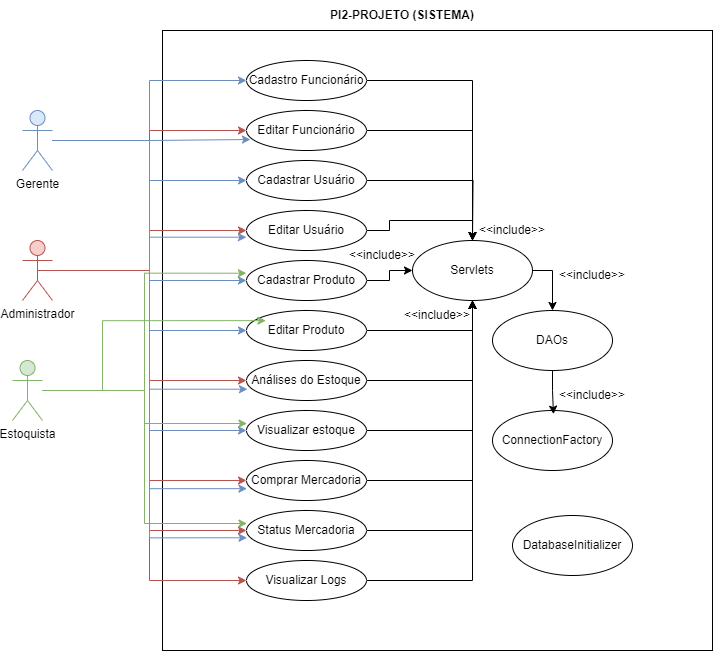

The diagram above was exported from draw.io. Its source (the exported page's mxGraphModel, read from the mxfile embedded in the PNG):
<mxGraphModel dx="1857" dy="1000" grid="1" gridSize="10" guides="1" tooltips="1" connect="1" arrows="1" fold="1" page="1" pageScale="1" pageWidth="583" pageHeight="827" math="0" shadow="0">
  <root>
    <mxCell id="0" />
    <mxCell id="1" parent="0" />
    <mxCell id="GIRHg8xgyU7Pq_L7B4t3-1" value="" style="rounded=0;whiteSpace=wrap;html=1;fontSize=12;" vertex="1" parent="1">
      <mxGeometry x="390" y="90" width="550" height="620" as="geometry" />
    </mxCell>
    <mxCell id="GIRHg8xgyU7Pq_L7B4t3-2" value="PI2-PROJETO (SISTEMA)" style="text;html=1;align=center;verticalAlign=middle;whiteSpace=wrap;rounded=0;fontStyle=1;fontSize=12;" vertex="1" parent="1">
      <mxGeometry x="540" y="60" width="180" height="30" as="geometry" />
    </mxCell>
    <mxCell id="GIRHg8xgyU7Pq_L7B4t3-23" style="edgeStyle=orthogonalEdgeStyle;rounded=0;orthogonalLoop=1;jettySize=auto;html=1;entryX=0;entryY=0.5;entryDx=0;entryDy=0;fillColor=#dae8fc;strokeColor=#6c8ebf;fontSize=12;" edge="1" parent="1" source="GIRHg8xgyU7Pq_L7B4t3-3" target="GIRHg8xgyU7Pq_L7B4t3-15">
      <mxGeometry relative="1" as="geometry" />
    </mxCell>
    <mxCell id="GIRHg8xgyU7Pq_L7B4t3-28" style="edgeStyle=orthogonalEdgeStyle;rounded=0;orthogonalLoop=1;jettySize=auto;html=1;entryX=0;entryY=0.5;entryDx=0;entryDy=0;fillColor=#dae8fc;strokeColor=#6c8ebf;fontSize=12;" edge="1" parent="1" source="GIRHg8xgyU7Pq_L7B4t3-3" target="GIRHg8xgyU7Pq_L7B4t3-10">
      <mxGeometry relative="1" as="geometry" />
    </mxCell>
    <mxCell id="GIRHg8xgyU7Pq_L7B4t3-29" style="edgeStyle=orthogonalEdgeStyle;rounded=0;orthogonalLoop=1;jettySize=auto;html=1;entryX=0;entryY=0.5;entryDx=0;entryDy=0;fillColor=#dae8fc;strokeColor=#6c8ebf;fontSize=12;" edge="1" parent="1" source="GIRHg8xgyU7Pq_L7B4t3-3" target="GIRHg8xgyU7Pq_L7B4t3-11">
      <mxGeometry relative="1" as="geometry" />
    </mxCell>
    <mxCell id="GIRHg8xgyU7Pq_L7B4t3-31" style="edgeStyle=orthogonalEdgeStyle;rounded=0;orthogonalLoop=1;jettySize=auto;html=1;entryX=0;entryY=0.5;entryDx=0;entryDy=0;fillColor=#dae8fc;strokeColor=#6c8ebf;fontSize=12;" edge="1" parent="1" source="GIRHg8xgyU7Pq_L7B4t3-3" target="GIRHg8xgyU7Pq_L7B4t3-6">
      <mxGeometry relative="1" as="geometry" />
    </mxCell>
    <mxCell id="GIRHg8xgyU7Pq_L7B4t3-3" value="Gerente" style="shape=umlActor;verticalLabelPosition=bottom;verticalAlign=top;html=1;outlineConnect=0;fillColor=#dae8fc;strokeColor=#6c8ebf;fontSize=12;" vertex="1" parent="1">
      <mxGeometry x="250" y="170" width="30" height="60" as="geometry" />
    </mxCell>
    <mxCell id="GIRHg8xgyU7Pq_L7B4t3-17" style="edgeStyle=orthogonalEdgeStyle;rounded=0;orthogonalLoop=1;jettySize=auto;html=1;exitX=0.5;exitY=0.5;exitDx=0;exitDy=0;exitPerimeter=0;entryX=0;entryY=0.5;entryDx=0;entryDy=0;fillColor=#f8cecc;strokeColor=#b85450;fontSize=12;" edge="1" parent="1" source="GIRHg8xgyU7Pq_L7B4t3-4" target="GIRHg8xgyU7Pq_L7B4t3-14">
      <mxGeometry relative="1" as="geometry" />
    </mxCell>
    <mxCell id="GIRHg8xgyU7Pq_L7B4t3-18" style="edgeStyle=orthogonalEdgeStyle;rounded=0;orthogonalLoop=1;jettySize=auto;html=1;entryX=0;entryY=0.5;entryDx=0;entryDy=0;fillColor=#f8cecc;strokeColor=#b85450;fontSize=12;" edge="1" parent="1" source="GIRHg8xgyU7Pq_L7B4t3-4" target="GIRHg8xgyU7Pq_L7B4t3-8">
      <mxGeometry relative="1" as="geometry" />
    </mxCell>
    <mxCell id="GIRHg8xgyU7Pq_L7B4t3-19" style="edgeStyle=orthogonalEdgeStyle;rounded=0;orthogonalLoop=1;jettySize=auto;html=1;entryX=0;entryY=0.5;entryDx=0;entryDy=0;fillColor=#f8cecc;strokeColor=#b85450;fontSize=12;" edge="1" parent="1" source="GIRHg8xgyU7Pq_L7B4t3-4" target="GIRHg8xgyU7Pq_L7B4t3-9">
      <mxGeometry relative="1" as="geometry" />
    </mxCell>
    <mxCell id="GIRHg8xgyU7Pq_L7B4t3-20" style="edgeStyle=orthogonalEdgeStyle;rounded=0;orthogonalLoop=1;jettySize=auto;html=1;entryX=0;entryY=0.5;entryDx=0;entryDy=0;fillColor=#f8cecc;strokeColor=#b85450;fontSize=12;" edge="1" parent="1" source="GIRHg8xgyU7Pq_L7B4t3-4" target="GIRHg8xgyU7Pq_L7B4t3-7">
      <mxGeometry relative="1" as="geometry" />
    </mxCell>
    <mxCell id="GIRHg8xgyU7Pq_L7B4t3-22" style="edgeStyle=orthogonalEdgeStyle;rounded=0;orthogonalLoop=1;jettySize=auto;html=1;entryX=0;entryY=0.5;entryDx=0;entryDy=0;fillColor=#f8cecc;strokeColor=#b85450;fontSize=12;" edge="1" parent="1" source="GIRHg8xgyU7Pq_L7B4t3-4" target="GIRHg8xgyU7Pq_L7B4t3-16">
      <mxGeometry relative="1" as="geometry" />
    </mxCell>
    <mxCell id="GIRHg8xgyU7Pq_L7B4t3-4" value="Administrador" style="shape=umlActor;verticalLabelPosition=bottom;verticalAlign=top;html=1;outlineConnect=0;fillColor=#f8cecc;strokeColor=#b85450;fontSize=12;" vertex="1" parent="1">
      <mxGeometry x="250" y="300" width="30" height="60" as="geometry" />
    </mxCell>
    <mxCell id="GIRHg8xgyU7Pq_L7B4t3-5" value="Estoquista" style="shape=umlActor;verticalLabelPosition=bottom;verticalAlign=top;html=1;outlineConnect=0;fillColor=#d5e8d4;strokeColor=#82b366;fontSize=12;" vertex="1" parent="1">
      <mxGeometry x="240" y="420" width="30" height="60" as="geometry" />
    </mxCell>
    <mxCell id="GIRHg8xgyU7Pq_L7B4t3-57" style="edgeStyle=orthogonalEdgeStyle;rounded=0;orthogonalLoop=1;jettySize=auto;html=1;entryX=0.5;entryY=1;entryDx=0;entryDy=0;fontSize=12;" edge="1" parent="1" source="GIRHg8xgyU7Pq_L7B4t3-6" target="GIRHg8xgyU7Pq_L7B4t3-42">
      <mxGeometry relative="1" as="geometry" />
    </mxCell>
    <mxCell id="GIRHg8xgyU7Pq_L7B4t3-6" value="Visualizar estoque" style="ellipse;whiteSpace=wrap;html=1;fontSize=12;" vertex="1" parent="1">
      <mxGeometry x="474" y="470" width="120" height="40" as="geometry" />
    </mxCell>
    <mxCell id="GIRHg8xgyU7Pq_L7B4t3-56" style="edgeStyle=orthogonalEdgeStyle;rounded=0;orthogonalLoop=1;jettySize=auto;html=1;fontSize=12;" edge="1" parent="1" source="GIRHg8xgyU7Pq_L7B4t3-7" target="GIRHg8xgyU7Pq_L7B4t3-42">
      <mxGeometry relative="1" as="geometry" />
    </mxCell>
    <mxCell id="GIRHg8xgyU7Pq_L7B4t3-7" value="Análises do Estoque" style="ellipse;whiteSpace=wrap;html=1;fontSize=12;" vertex="1" parent="1">
      <mxGeometry x="474" y="420" width="120" height="40" as="geometry" />
    </mxCell>
    <mxCell id="GIRHg8xgyU7Pq_L7B4t3-58" style="edgeStyle=orthogonalEdgeStyle;rounded=0;orthogonalLoop=1;jettySize=auto;html=1;entryX=0.5;entryY=1;entryDx=0;entryDy=0;fontSize=12;" edge="1" parent="1" source="GIRHg8xgyU7Pq_L7B4t3-8" target="GIRHg8xgyU7Pq_L7B4t3-42">
      <mxGeometry relative="1" as="geometry" />
    </mxCell>
    <mxCell id="GIRHg8xgyU7Pq_L7B4t3-8" value="Comprar Mercadoria" style="ellipse;whiteSpace=wrap;html=1;fontSize=12;" vertex="1" parent="1">
      <mxGeometry x="474" y="520" width="120" height="40" as="geometry" />
    </mxCell>
    <mxCell id="GIRHg8xgyU7Pq_L7B4t3-59" style="edgeStyle=orthogonalEdgeStyle;rounded=0;orthogonalLoop=1;jettySize=auto;html=1;entryX=0.5;entryY=1;entryDx=0;entryDy=0;fontSize=12;" edge="1" parent="1" source="GIRHg8xgyU7Pq_L7B4t3-9" target="GIRHg8xgyU7Pq_L7B4t3-42">
      <mxGeometry relative="1" as="geometry" />
    </mxCell>
    <mxCell id="GIRHg8xgyU7Pq_L7B4t3-9" value="Status Mercadoria" style="ellipse;whiteSpace=wrap;html=1;fontSize=12;" vertex="1" parent="1">
      <mxGeometry x="474" y="570" width="120" height="40" as="geometry" />
    </mxCell>
    <mxCell id="GIRHg8xgyU7Pq_L7B4t3-54" style="edgeStyle=orthogonalEdgeStyle;rounded=0;orthogonalLoop=1;jettySize=auto;html=1;fontSize=12;" edge="1" parent="1" source="GIRHg8xgyU7Pq_L7B4t3-10" target="GIRHg8xgyU7Pq_L7B4t3-42">
      <mxGeometry relative="1" as="geometry" />
    </mxCell>
    <mxCell id="GIRHg8xgyU7Pq_L7B4t3-10" value="Cadastrar Produto" style="ellipse;whiteSpace=wrap;html=1;fontSize=12;" vertex="1" parent="1">
      <mxGeometry x="474" y="320" width="120" height="40" as="geometry" />
    </mxCell>
    <mxCell id="GIRHg8xgyU7Pq_L7B4t3-55" style="edgeStyle=orthogonalEdgeStyle;rounded=0;orthogonalLoop=1;jettySize=auto;html=1;fontSize=12;" edge="1" parent="1" source="GIRHg8xgyU7Pq_L7B4t3-11" target="GIRHg8xgyU7Pq_L7B4t3-42">
      <mxGeometry relative="1" as="geometry" />
    </mxCell>
    <mxCell id="GIRHg8xgyU7Pq_L7B4t3-11" value="Editar Produto" style="ellipse;whiteSpace=wrap;html=1;fontSize=12;" vertex="1" parent="1">
      <mxGeometry x="474" y="370" width="120" height="40" as="geometry" />
    </mxCell>
    <mxCell id="GIRHg8xgyU7Pq_L7B4t3-52" style="edgeStyle=orthogonalEdgeStyle;rounded=0;orthogonalLoop=1;jettySize=auto;html=1;fontSize=12;" edge="1" parent="1" source="GIRHg8xgyU7Pq_L7B4t3-12">
      <mxGeometry relative="1" as="geometry">
        <mxPoint x="700" y="300" as="targetPoint" />
      </mxGeometry>
    </mxCell>
    <mxCell id="GIRHg8xgyU7Pq_L7B4t3-12" value="Cadastrar Usuário" style="ellipse;whiteSpace=wrap;html=1;fontSize=12;" vertex="1" parent="1">
      <mxGeometry x="474" y="220" width="120" height="40" as="geometry" />
    </mxCell>
    <mxCell id="GIRHg8xgyU7Pq_L7B4t3-53" style="edgeStyle=orthogonalEdgeStyle;rounded=0;orthogonalLoop=1;jettySize=auto;html=1;entryX=0.5;entryY=0;entryDx=0;entryDy=0;fontSize=12;" edge="1" parent="1" source="GIRHg8xgyU7Pq_L7B4t3-13" target="GIRHg8xgyU7Pq_L7B4t3-42">
      <mxGeometry relative="1" as="geometry" />
    </mxCell>
    <mxCell id="GIRHg8xgyU7Pq_L7B4t3-13" value="Editar Usuário" style="ellipse;whiteSpace=wrap;html=1;fontSize=12;" vertex="1" parent="1">
      <mxGeometry x="474" y="270" width="120" height="40" as="geometry" />
    </mxCell>
    <mxCell id="GIRHg8xgyU7Pq_L7B4t3-60" style="edgeStyle=orthogonalEdgeStyle;rounded=0;orthogonalLoop=1;jettySize=auto;html=1;fontSize=12;" edge="1" parent="1" source="GIRHg8xgyU7Pq_L7B4t3-14" target="GIRHg8xgyU7Pq_L7B4t3-42">
      <mxGeometry relative="1" as="geometry" />
    </mxCell>
    <mxCell id="GIRHg8xgyU7Pq_L7B4t3-14" value="Visualizar Logs" style="ellipse;whiteSpace=wrap;html=1;fontSize=12;" vertex="1" parent="1">
      <mxGeometry x="474" y="620" width="120" height="40" as="geometry" />
    </mxCell>
    <mxCell id="GIRHg8xgyU7Pq_L7B4t3-48" style="edgeStyle=orthogonalEdgeStyle;rounded=0;orthogonalLoop=1;jettySize=auto;html=1;fontSize=12;" edge="1" parent="1" source="GIRHg8xgyU7Pq_L7B4t3-15" target="GIRHg8xgyU7Pq_L7B4t3-42">
      <mxGeometry relative="1" as="geometry" />
    </mxCell>
    <mxCell id="GIRHg8xgyU7Pq_L7B4t3-15" value="Cadastro Funcionário" style="ellipse;whiteSpace=wrap;html=1;fontSize=12;" vertex="1" parent="1">
      <mxGeometry x="474" y="120" width="120" height="40" as="geometry" />
    </mxCell>
    <mxCell id="GIRHg8xgyU7Pq_L7B4t3-51" style="edgeStyle=orthogonalEdgeStyle;rounded=0;orthogonalLoop=1;jettySize=auto;html=1;entryX=0.5;entryY=0;entryDx=0;entryDy=0;fontSize=12;" edge="1" parent="1" source="GIRHg8xgyU7Pq_L7B4t3-16" target="GIRHg8xgyU7Pq_L7B4t3-42">
      <mxGeometry relative="1" as="geometry" />
    </mxCell>
    <mxCell id="GIRHg8xgyU7Pq_L7B4t3-16" value="Editar Funcionário" style="ellipse;whiteSpace=wrap;html=1;fontSize=12;" vertex="1" parent="1">
      <mxGeometry x="474" y="170" width="120" height="40" as="geometry" />
    </mxCell>
    <mxCell id="GIRHg8xgyU7Pq_L7B4t3-21" style="edgeStyle=orthogonalEdgeStyle;rounded=0;orthogonalLoop=1;jettySize=auto;html=1;entryX=0;entryY=0.5;entryDx=0;entryDy=0;fillColor=#f8cecc;strokeColor=#b85450;fontSize=12;" edge="1" parent="1" source="GIRHg8xgyU7Pq_L7B4t3-4" target="GIRHg8xgyU7Pq_L7B4t3-13">
      <mxGeometry relative="1" as="geometry" />
    </mxCell>
    <mxCell id="GIRHg8xgyU7Pq_L7B4t3-25" style="edgeStyle=orthogonalEdgeStyle;rounded=0;orthogonalLoop=1;jettySize=auto;html=1;entryX=0.033;entryY=0.725;entryDx=0;entryDy=0;entryPerimeter=0;fillColor=#dae8fc;strokeColor=#6c8ebf;fontSize=12;" edge="1" parent="1" source="GIRHg8xgyU7Pq_L7B4t3-3" target="GIRHg8xgyU7Pq_L7B4t3-16">
      <mxGeometry relative="1" as="geometry" />
    </mxCell>
    <mxCell id="GIRHg8xgyU7Pq_L7B4t3-26" style="edgeStyle=orthogonalEdgeStyle;rounded=0;orthogonalLoop=1;jettySize=auto;html=1;entryX=0;entryY=0.5;entryDx=0;entryDy=0;fillColor=#dae8fc;strokeColor=#6c8ebf;fontSize=12;" edge="1" parent="1" source="GIRHg8xgyU7Pq_L7B4t3-3" target="GIRHg8xgyU7Pq_L7B4t3-12">
      <mxGeometry relative="1" as="geometry" />
    </mxCell>
    <mxCell id="GIRHg8xgyU7Pq_L7B4t3-27" style="edgeStyle=orthogonalEdgeStyle;rounded=0;orthogonalLoop=1;jettySize=auto;html=1;entryX=-0.001;entryY=0.668;entryDx=0;entryDy=0;entryPerimeter=0;fillColor=#dae8fc;strokeColor=#6c8ebf;fontSize=12;" edge="1" parent="1" source="GIRHg8xgyU7Pq_L7B4t3-3" target="GIRHg8xgyU7Pq_L7B4t3-13">
      <mxGeometry relative="1" as="geometry" />
    </mxCell>
    <mxCell id="GIRHg8xgyU7Pq_L7B4t3-30" style="edgeStyle=orthogonalEdgeStyle;rounded=0;orthogonalLoop=1;jettySize=auto;html=1;entryX=0.008;entryY=0.718;entryDx=0;entryDy=0;entryPerimeter=0;fillColor=#dae8fc;strokeColor=#6c8ebf;fontSize=12;" edge="1" parent="1" source="GIRHg8xgyU7Pq_L7B4t3-3" target="GIRHg8xgyU7Pq_L7B4t3-7">
      <mxGeometry relative="1" as="geometry" />
    </mxCell>
    <mxCell id="GIRHg8xgyU7Pq_L7B4t3-32" style="edgeStyle=orthogonalEdgeStyle;rounded=0;orthogonalLoop=1;jettySize=auto;html=1;entryX=0.004;entryY=0.704;entryDx=0;entryDy=0;entryPerimeter=0;fillColor=#dae8fc;strokeColor=#6c8ebf;fontSize=12;" edge="1" parent="1" source="GIRHg8xgyU7Pq_L7B4t3-3" target="GIRHg8xgyU7Pq_L7B4t3-8">
      <mxGeometry relative="1" as="geometry" />
    </mxCell>
    <mxCell id="GIRHg8xgyU7Pq_L7B4t3-34" style="edgeStyle=orthogonalEdgeStyle;rounded=0;orthogonalLoop=1;jettySize=auto;html=1;entryX=0.004;entryY=0.682;entryDx=0;entryDy=0;entryPerimeter=0;fillColor=#dae8fc;strokeColor=#6c8ebf;fontSize=12;" edge="1" parent="1" source="GIRHg8xgyU7Pq_L7B4t3-3" target="GIRHg8xgyU7Pq_L7B4t3-9">
      <mxGeometry relative="1" as="geometry" />
    </mxCell>
    <mxCell id="GIRHg8xgyU7Pq_L7B4t3-36" style="edgeStyle=orthogonalEdgeStyle;rounded=0;orthogonalLoop=1;jettySize=auto;html=1;entryX=0.004;entryY=0.325;entryDx=0;entryDy=0;entryPerimeter=0;fillColor=#d5e8d4;strokeColor=#82b366;fontSize=12;" edge="1" parent="1" source="GIRHg8xgyU7Pq_L7B4t3-5" target="GIRHg8xgyU7Pq_L7B4t3-9">
      <mxGeometry relative="1" as="geometry" />
    </mxCell>
    <mxCell id="GIRHg8xgyU7Pq_L7B4t3-37" style="edgeStyle=orthogonalEdgeStyle;rounded=0;orthogonalLoop=1;jettySize=auto;html=1;entryX=0.004;entryY=0.325;entryDx=0;entryDy=0;entryPerimeter=0;fillColor=#d5e8d4;strokeColor=#82b366;fontSize=12;" edge="1" parent="1" source="GIRHg8xgyU7Pq_L7B4t3-5" target="GIRHg8xgyU7Pq_L7B4t3-6">
      <mxGeometry relative="1" as="geometry" />
    </mxCell>
    <mxCell id="GIRHg8xgyU7Pq_L7B4t3-39" style="edgeStyle=orthogonalEdgeStyle;rounded=0;orthogonalLoop=1;jettySize=auto;html=1;entryX=0.188;entryY=0.468;entryDx=0;entryDy=0;entryPerimeter=0;fillColor=#d5e8d4;strokeColor=#82b366;fontSize=12;" edge="1" parent="1" source="GIRHg8xgyU7Pq_L7B4t3-5" target="GIRHg8xgyU7Pq_L7B4t3-1">
      <mxGeometry relative="1" as="geometry" />
    </mxCell>
    <mxCell id="GIRHg8xgyU7Pq_L7B4t3-40" style="edgeStyle=orthogonalEdgeStyle;rounded=0;orthogonalLoop=1;jettySize=auto;html=1;entryX=-0.001;entryY=0.318;entryDx=0;entryDy=0;entryPerimeter=0;fillColor=#d5e8d4;strokeColor=#82b366;fontSize=12;" edge="1" parent="1" source="GIRHg8xgyU7Pq_L7B4t3-5" target="GIRHg8xgyU7Pq_L7B4t3-10">
      <mxGeometry relative="1" as="geometry" />
    </mxCell>
    <mxCell id="GIRHg8xgyU7Pq_L7B4t3-68" style="edgeStyle=orthogonalEdgeStyle;rounded=0;orthogonalLoop=1;jettySize=auto;html=1;entryX=0.5;entryY=0;entryDx=0;entryDy=0;fontSize=12;" edge="1" parent="1" source="GIRHg8xgyU7Pq_L7B4t3-42" target="GIRHg8xgyU7Pq_L7B4t3-44">
      <mxGeometry relative="1" as="geometry">
        <Array as="points">
          <mxPoint x="780" y="330" />
        </Array>
      </mxGeometry>
    </mxCell>
    <mxCell id="GIRHg8xgyU7Pq_L7B4t3-42" value="Servlets" style="ellipse;whiteSpace=wrap;html=1;fontSize=12;" vertex="1" parent="1">
      <mxGeometry x="640" y="300" width="120" height="60" as="geometry" />
    </mxCell>
    <mxCell id="GIRHg8xgyU7Pq_L7B4t3-44" value="DAOs" style="ellipse;whiteSpace=wrap;html=1;fontSize=12;" vertex="1" parent="1">
      <mxGeometry x="720" y="370" width="120" height="60" as="geometry" />
    </mxCell>
    <mxCell id="GIRHg8xgyU7Pq_L7B4t3-45" value="ConnectionFactory" style="ellipse;whiteSpace=wrap;html=1;fontSize=12;" vertex="1" parent="1">
      <mxGeometry x="720" y="470" width="120" height="60" as="geometry" />
    </mxCell>
    <mxCell id="GIRHg8xgyU7Pq_L7B4t3-46" value="DatabaseInitializer" style="ellipse;whiteSpace=wrap;html=1;fontSize=12;" vertex="1" parent="1">
      <mxGeometry x="740" y="575" width="120" height="60" as="geometry" />
    </mxCell>
    <mxCell id="GIRHg8xgyU7Pq_L7B4t3-65" value="&amp;lt;&amp;lt;include&amp;gt;&amp;gt;" style="text;html=1;align=center;verticalAlign=middle;whiteSpace=wrap;rounded=0;fontSize=12;" vertex="1" parent="1">
      <mxGeometry x="635" y="360" width="60" height="30" as="geometry" />
    </mxCell>
    <mxCell id="GIRHg8xgyU7Pq_L7B4t3-66" value="&amp;lt;&amp;lt;include&amp;gt;&amp;gt;" style="text;html=1;align=center;verticalAlign=middle;whiteSpace=wrap;rounded=0;fontSize=12;" vertex="1" parent="1">
      <mxGeometry x="580" y="300" width="60" height="30" as="geometry" />
    </mxCell>
    <mxCell id="GIRHg8xgyU7Pq_L7B4t3-67" value="&amp;lt;&amp;lt;include&amp;gt;&amp;gt;" style="text;html=1;align=center;verticalAlign=middle;whiteSpace=wrap;rounded=0;fontSize=12;" vertex="1" parent="1">
      <mxGeometry x="710" y="275" width="60" height="30" as="geometry" />
    </mxCell>
    <mxCell id="GIRHg8xgyU7Pq_L7B4t3-69" value="&amp;lt;&amp;lt;include&amp;gt;&amp;gt;" style="text;html=1;align=center;verticalAlign=middle;whiteSpace=wrap;rounded=0;fontSize=12;" vertex="1" parent="1">
      <mxGeometry x="790" y="320" width="60" height="30" as="geometry" />
    </mxCell>
    <mxCell id="GIRHg8xgyU7Pq_L7B4t3-70" style="edgeStyle=orthogonalEdgeStyle;rounded=0;orthogonalLoop=1;jettySize=auto;html=1;entryX=0.508;entryY=0.061;entryDx=0;entryDy=0;entryPerimeter=0;fontSize=12;" edge="1" parent="1" source="GIRHg8xgyU7Pq_L7B4t3-44" target="GIRHg8xgyU7Pq_L7B4t3-45">
      <mxGeometry relative="1" as="geometry" />
    </mxCell>
    <mxCell id="GIRHg8xgyU7Pq_L7B4t3-71" value="&amp;lt;&amp;lt;include&amp;gt;&amp;gt;" style="text;html=1;align=center;verticalAlign=middle;whiteSpace=wrap;rounded=0;fontSize=12;" vertex="1" parent="1">
      <mxGeometry x="790" y="440" width="60" height="30" as="geometry" />
    </mxCell>
  </root>
</mxGraphModel>